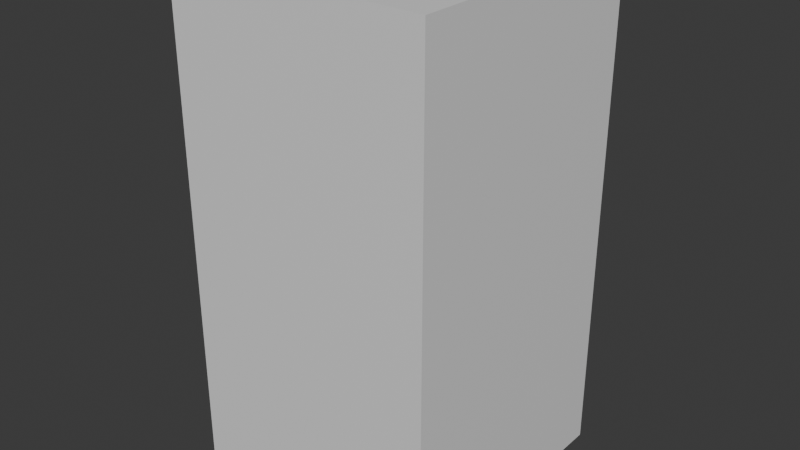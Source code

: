 # Source: body.blend  (saved by Blender 4.0.36; exported with 4.5.12 LTS)
import bpy
from mathutils import Matrix  # noqa: F401  (used for matrix-valued properties, if any)

bpy.ops.wm.read_factory_settings(use_empty=True)
scene = bpy.context.scene
scene.name = 'Scene'

# ---- collections
col_collection = bpy.data.collections.new('Collection'); scene.collection.children.link(col_collection)

# ---- materials (node trees are filled in below, after node groups)
mat_material = bpy.data.materials.new('Material')
mat_material.alpha_threshold = 0.0
mat_material.use_transparent_shadow = False
mat_material.roughness = 0.5
mat_material.line_color = (0.0, 0.0, 0.0, 1.0)

# ---- material node trees
mat_material.use_nodes = True; mat_material.node_tree.nodes.clear()
_N = mat_material.node_tree.nodes; _L = mat_material.node_tree.links
n0 = _N.new('ShaderNodeOutputMaterial'); n0.name = 'Material Output'; n0.location = (300, 300)
n1 = _N.new('ShaderNodeBsdfPrincipled'); n1.name = 'Principled BSDF'; n1.location = (10, 300)
n1.inputs[3].default_value = 1.45
_L.new(n1.outputs[0], n0.inputs[0])
n0.is_active_output = True

# ---- world
world_world = bpy.data.worlds.new('World'); scene.world = world_world
world_world.use_nodes = True; world_world.node_tree.nodes.clear()
_N = world_world.node_tree.nodes; _L = world_world.node_tree.links
n0 = _N.new('ShaderNodeOutputWorld'); n0.name = 'World Output'; n0.location = (300, 300)
n1 = _N.new('ShaderNodeBackground'); n1.name = 'Background'; n1.location = (10, 300)
n1.inputs[0].default_value = (0.05088, 0.05088, 0.05088, 1.0)
_L.new(n1.outputs[0], n0.inputs[0])
n0.is_active_output = True
world_world.color = (0.05088, 0.05088, 0.05088)
world_world.use_sun_shadow = False
world_world.sun_shadow_jitter_overblur = 0.0

# ---- meshes
me_cube = bpy.data.meshes.new('Cube')
me_cube.from_pydata([(1.0, 1.0, 3.815), (1.0, 1.0, 0.0), (1.0, -1.0, 3.815), (1.0, -1.0, 0.0), (-1.0, 1.0, 3.815), (-1.0, 1.0, 0.0), (-1.0, -1.0, 3.815), (-1.0, -1.0, 0.0)], [], [(0, 4, 6, 2), (3, 2, 6, 7), (7, 6, 4, 5), (5, 1, 3, 7), (1, 0, 2, 3), (5, 4, 0, 1)])
_uv = me_cube.uv_layers.new(name='UVMap')
_uv.uv.foreach_set('vector', [0.625, 0.5, 0.875, 0.5, 0.875, 0.75, 0.625, 0.75, 0.375, 0.75, 0.625, 0.75, 0.625, 1.0, 0.375, 1.0, 0.375, 0.0, 0.625, 0.0, 0.625, 0.25, 0.375, 0.25, 0.125, 0.5, 0.375, 0.5, 0.375, 0.75, 0.125, 0.75, 0.375, 0.5, 0.625, 0.5, 0.625, 0.75, 0.375, 0.75, 0.375, 0.25, 0.625, 0.25, 0.625, 0.5, 0.375, 0.5])
me_cube.materials.append(mat_material)
me_cube.use_mirror_vertex_groups = False
me_cube.update()
arm_armature = bpy.data.armatures.new('Armature')  # bones are not reproduced

# ---- objects
ob_cube = bpy.data.objects.new('Cube', me_cube)
ob_armature = bpy.data.objects.new('Armature', arm_armature)

# ---- transforms, parenting, visibility, modifiers, constraints
ob_cube.parent = ob_armature
ob_cube.matrix_parent_inverse = Matrix(((1.0, -0.0, 0.0, -0.0), (-0.0, 1.0, -0.0, 0.0), (0.0, -0.0, 1.0, -0.119), (-0.0, 0.0, -0.0, 1.0)))
ob_cube.location = (0.0, 0.0, 0.119)
ob_cube.lock_rotations_4d = False
ob_cube.empty_display_type = 'ARROWS'
ob_cube.lineart.crease_threshold = 0.0
_vg = ob_cube.vertex_groups.new(name='spine')
for _i, _w in zip([0, 1, 2, 3, 4, 5, 6, 7], [0.04516, 0.9418, 0.00813, 0.9351, 0.008819, 0.9352, 0.04702, 0.9419]): _vg.add([_i], _w, 'REPLACE')
_vg = ob_cube.vertex_groups.new(name='leftArm')
for _i, _w in zip([0, 1, 2, 4, 5, 6], [0.8358, 0.04006, 0.0643, 0.9059, 0.05352, 0.1188]): _vg.add([_i], _w, 'REPLACE')
_vg = ob_cube.vertex_groups.new(name='rightArm')
for _i, _w in zip([0, 2, 3, 4, 6, 7], [0.1167, 0.9066, 0.05353, 0.06471, 0.8327, 0.03979]): _vg.add([_i], _w, 'REPLACE')
_m = ob_cube.modifiers.new('Armature', 'ARMATURE')
_m.object = ob_armature
ob_armature.location = (0.0, 0.0, 0.119)

# ---- collection membership
col_collection.objects.link(ob_cube)
col_collection.objects.link(ob_armature)

# ---- scene / render settings (as saved in the file)
scene.frame_start = 1; scene.frame_end = 250; scene.frame_set(0)
scene.render.engine = 'BLENDER_EEVEE_NEXT'
scene.cycles.sampling_pattern = 'TABULATED_SOBOL'
bpy.context.view_layer.update()

# ---- added for rendering (the .blend has no active camera and no usable light): camera, sun
cam_auto = bpy.data.cameras.new('AutoCamera')
cam_auto.lens = 50.0
cam_auto.sensor_width = 36.0
cam_auto.clip_end = 1000.0
ob_auto_camera = bpy.data.objects.new('AutoCamera', cam_auto)
scene.collection.objects.link(ob_auto_camera)
ob_auto_camera.location = (4.39397, -5.27276, 5.5416)
ob_auto_camera.rotation_euler = (1.09748, -7.21219e-08, 0.694738)
scene.camera = ob_auto_camera
light_auto_sun = bpy.data.lights.new('AutoSun', 'SUN')
light_auto_sun.energy = 3.0
light_auto_sun.angle = 0.0523599
ob_auto_sun = bpy.data.objects.new('AutoSun', light_auto_sun)
scene.collection.objects.link(ob_auto_sun)
ob_auto_sun.rotation_euler = (0.872665, 0.174533, 0.523599)
bpy.context.view_layer.update()
